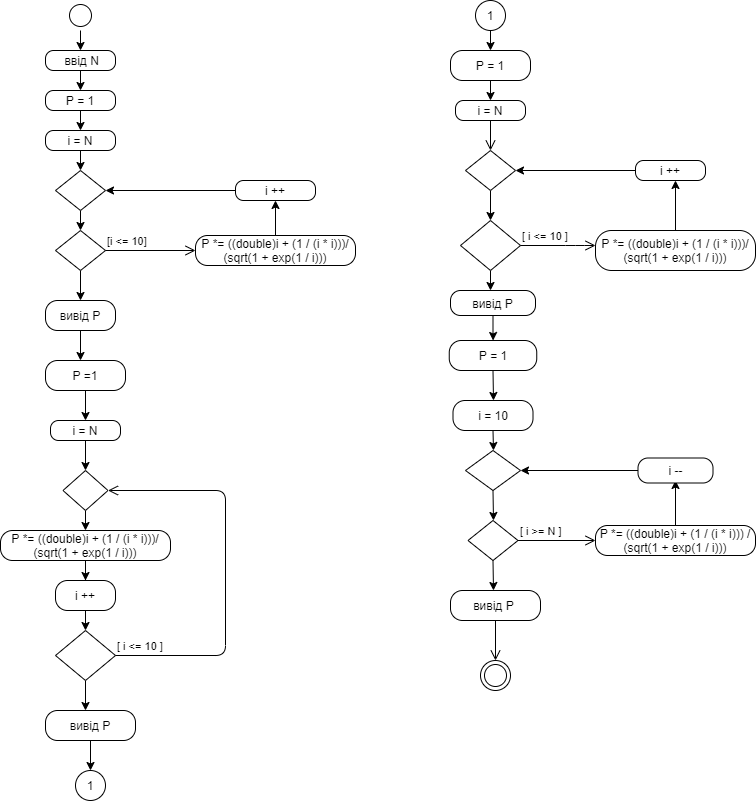

The diagram above was exported from draw.io. Its source (the exported page's mxGraphModel, read from the mxfile embedded in the PNG):
<mxGraphModel dx="782" dy="469" grid="1" gridSize="10" guides="1" tooltips="1" connect="1" arrows="1" fold="1" page="1" pageScale="1" pageWidth="827" pageHeight="1169" math="0" shadow="0">
  <root>
    <mxCell id="0" />
    <mxCell id="1" parent="0" />
    <mxCell id="I0Z_sE2JvcC7kn16b7lE-5" style="edgeStyle=orthogonalEdgeStyle;rounded=0;orthogonalLoop=1;jettySize=auto;html=1;exitX=0.5;exitY=1;exitDx=0;exitDy=0;entryX=0.5;entryY=0;entryDx=0;entryDy=0;" edge="1" parent="1" source="I0Z_sE2JvcC7kn16b7lE-1" target="I0Z_sE2JvcC7kn16b7lE-3">
      <mxGeometry relative="1" as="geometry" />
    </mxCell>
    <mxCell id="I0Z_sE2JvcC7kn16b7lE-1" value="" style="ellipse;html=1;shape=startState;" vertex="1" parent="1">
      <mxGeometry x="110" y="10" width="30" height="30" as="geometry" />
    </mxCell>
    <mxCell id="I0Z_sE2JvcC7kn16b7lE-6" style="edgeStyle=orthogonalEdgeStyle;rounded=0;orthogonalLoop=1;jettySize=auto;html=1;exitX=0.5;exitY=1;exitDx=0;exitDy=0;" edge="1" parent="1" source="I0Z_sE2JvcC7kn16b7lE-3">
      <mxGeometry relative="1" as="geometry">
        <mxPoint x="125" y="100" as="targetPoint" />
      </mxGeometry>
    </mxCell>
    <mxCell id="I0Z_sE2JvcC7kn16b7lE-3" value="&amp;nbsp;ввід N" style="rounded=1;whiteSpace=wrap;html=1;arcSize=40;" vertex="1" parent="1">
      <mxGeometry x="90" y="60" width="70" height="20" as="geometry" />
    </mxCell>
    <mxCell id="I0Z_sE2JvcC7kn16b7lE-9" style="edgeStyle=orthogonalEdgeStyle;rounded=0;orthogonalLoop=1;jettySize=auto;html=1;exitX=0.5;exitY=1;exitDx=0;exitDy=0;" edge="1" parent="1" source="I0Z_sE2JvcC7kn16b7lE-7">
      <mxGeometry relative="1" as="geometry">
        <mxPoint x="125" y="140" as="targetPoint" />
      </mxGeometry>
    </mxCell>
    <mxCell id="I0Z_sE2JvcC7kn16b7lE-7" value="P = 1" style="rounded=1;whiteSpace=wrap;html=1;arcSize=40;" vertex="1" parent="1">
      <mxGeometry x="90" y="100" width="70" height="20" as="geometry" />
    </mxCell>
    <mxCell id="I0Z_sE2JvcC7kn16b7lE-12" style="edgeStyle=orthogonalEdgeStyle;rounded=0;orthogonalLoop=1;jettySize=auto;html=1;exitX=0.5;exitY=1;exitDx=0;exitDy=0;" edge="1" parent="1" source="I0Z_sE2JvcC7kn16b7lE-10">
      <mxGeometry relative="1" as="geometry">
        <mxPoint x="125" y="180" as="targetPoint" />
      </mxGeometry>
    </mxCell>
    <mxCell id="I0Z_sE2JvcC7kn16b7lE-10" value="i = N" style="rounded=1;whiteSpace=wrap;html=1;arcSize=40;" vertex="1" parent="1">
      <mxGeometry x="90" y="140" width="70" height="20" as="geometry" />
    </mxCell>
    <mxCell id="I0Z_sE2JvcC7kn16b7lE-16" style="edgeStyle=orthogonalEdgeStyle;rounded=0;orthogonalLoop=1;jettySize=auto;html=1;exitX=0.5;exitY=1;exitDx=0;exitDy=0;" edge="1" parent="1" source="I0Z_sE2JvcC7kn16b7lE-13">
      <mxGeometry relative="1" as="geometry">
        <mxPoint x="125" y="240" as="targetPoint" />
      </mxGeometry>
    </mxCell>
    <mxCell id="I0Z_sE2JvcC7kn16b7lE-13" value="" style="rhombus;whiteSpace=wrap;html=1;" vertex="1" parent="1">
      <mxGeometry x="100" y="180" width="50" height="40" as="geometry" />
    </mxCell>
    <mxCell id="I0Z_sE2JvcC7kn16b7lE-26" style="edgeStyle=orthogonalEdgeStyle;rounded=0;orthogonalLoop=1;jettySize=auto;html=1;exitX=0.5;exitY=1;exitDx=0;exitDy=0;" edge="1" parent="1" source="I0Z_sE2JvcC7kn16b7lE-17">
      <mxGeometry relative="1" as="geometry">
        <mxPoint x="125" y="310" as="targetPoint" />
      </mxGeometry>
    </mxCell>
    <mxCell id="I0Z_sE2JvcC7kn16b7lE-17" value="" style="rhombus;whiteSpace=wrap;html=1;" vertex="1" parent="1">
      <mxGeometry x="100" y="240" width="50" height="40" as="geometry" />
    </mxCell>
    <mxCell id="I0Z_sE2JvcC7kn16b7lE-18" value="[i &amp;lt;= 10]" style="edgeStyle=orthogonalEdgeStyle;html=1;align=left;verticalAlign=bottom;endArrow=open;endSize=8;" edge="1" source="I0Z_sE2JvcC7kn16b7lE-17" parent="1">
      <mxGeometry x="-1" relative="1" as="geometry">
        <mxPoint x="240" y="260" as="targetPoint" />
      </mxGeometry>
    </mxCell>
    <mxCell id="I0Z_sE2JvcC7kn16b7lE-22" style="edgeStyle=orthogonalEdgeStyle;rounded=0;orthogonalLoop=1;jettySize=auto;html=1;exitX=0.5;exitY=0;exitDx=0;exitDy=0;" edge="1" parent="1" source="I0Z_sE2JvcC7kn16b7lE-20">
      <mxGeometry relative="1" as="geometry">
        <mxPoint x="320" y="210" as="targetPoint" />
      </mxGeometry>
    </mxCell>
    <mxCell id="I0Z_sE2JvcC7kn16b7lE-20" value="P *= ((double)i + (1 / (i * i)))/ (sqrt(1 + exp(1 / i)))" style="rounded=1;whiteSpace=wrap;html=1;arcSize=40;" vertex="1" parent="1">
      <mxGeometry x="240" y="245" width="160" height="30" as="geometry" />
    </mxCell>
    <mxCell id="I0Z_sE2JvcC7kn16b7lE-25" style="edgeStyle=orthogonalEdgeStyle;rounded=0;orthogonalLoop=1;jettySize=auto;html=1;exitX=0;exitY=0.5;exitDx=0;exitDy=0;entryX=1;entryY=0.5;entryDx=0;entryDy=0;" edge="1" parent="1" source="I0Z_sE2JvcC7kn16b7lE-23" target="I0Z_sE2JvcC7kn16b7lE-13">
      <mxGeometry relative="1" as="geometry" />
    </mxCell>
    <mxCell id="I0Z_sE2JvcC7kn16b7lE-23" value="i ++" style="rounded=1;whiteSpace=wrap;html=1;arcSize=40;" vertex="1" parent="1">
      <mxGeometry x="280" y="190" width="80" height="20" as="geometry" />
    </mxCell>
    <mxCell id="I0Z_sE2JvcC7kn16b7lE-29" style="edgeStyle=orthogonalEdgeStyle;rounded=0;orthogonalLoop=1;jettySize=auto;html=1;exitX=0.5;exitY=1;exitDx=0;exitDy=0;" edge="1" parent="1" source="I0Z_sE2JvcC7kn16b7lE-27">
      <mxGeometry relative="1" as="geometry">
        <mxPoint x="125" y="370" as="targetPoint" />
      </mxGeometry>
    </mxCell>
    <mxCell id="I0Z_sE2JvcC7kn16b7lE-27" value="вивід P" style="rounded=1;whiteSpace=wrap;html=1;arcSize=40;" vertex="1" parent="1">
      <mxGeometry x="90" y="310" width="70" height="30" as="geometry" />
    </mxCell>
    <mxCell id="I0Z_sE2JvcC7kn16b7lE-32" style="edgeStyle=orthogonalEdgeStyle;rounded=0;orthogonalLoop=1;jettySize=auto;html=1;exitX=0.5;exitY=1;exitDx=0;exitDy=0;" edge="1" parent="1" source="I0Z_sE2JvcC7kn16b7lE-30">
      <mxGeometry relative="1" as="geometry">
        <mxPoint x="130" y="430" as="targetPoint" />
      </mxGeometry>
    </mxCell>
    <mxCell id="I0Z_sE2JvcC7kn16b7lE-30" value="P =1" style="rounded=1;whiteSpace=wrap;html=1;arcSize=40;" vertex="1" parent="1">
      <mxGeometry x="90" y="370" width="80" height="30" as="geometry" />
    </mxCell>
    <mxCell id="I0Z_sE2JvcC7kn16b7lE-35" style="edgeStyle=orthogonalEdgeStyle;rounded=0;orthogonalLoop=1;jettySize=auto;html=1;exitX=0.5;exitY=1;exitDx=0;exitDy=0;" edge="1" parent="1" source="I0Z_sE2JvcC7kn16b7lE-33">
      <mxGeometry relative="1" as="geometry">
        <mxPoint x="130" y="480" as="targetPoint" />
      </mxGeometry>
    </mxCell>
    <mxCell id="I0Z_sE2JvcC7kn16b7lE-33" value="i = N" style="rounded=1;whiteSpace=wrap;html=1;arcSize=40;" vertex="1" parent="1">
      <mxGeometry x="95" y="430" width="70" height="20" as="geometry" />
    </mxCell>
    <mxCell id="I0Z_sE2JvcC7kn16b7lE-42" style="edgeStyle=orthogonalEdgeStyle;rounded=0;orthogonalLoop=1;jettySize=auto;html=1;exitX=0.5;exitY=1;exitDx=0;exitDy=0;" edge="1" parent="1" source="I0Z_sE2JvcC7kn16b7lE-39">
      <mxGeometry relative="1" as="geometry">
        <mxPoint x="130" y="540" as="targetPoint" />
      </mxGeometry>
    </mxCell>
    <mxCell id="I0Z_sE2JvcC7kn16b7lE-39" value="" style="rhombus;whiteSpace=wrap;html=1;" vertex="1" parent="1">
      <mxGeometry x="107.5" y="480" width="45" height="40" as="geometry" />
    </mxCell>
    <mxCell id="I0Z_sE2JvcC7kn16b7lE-45" style="edgeStyle=orthogonalEdgeStyle;rounded=0;orthogonalLoop=1;jettySize=auto;html=1;exitX=0.5;exitY=1;exitDx=0;exitDy=0;" edge="1" parent="1" source="I0Z_sE2JvcC7kn16b7lE-43" target="I0Z_sE2JvcC7kn16b7lE-46">
      <mxGeometry relative="1" as="geometry">
        <mxPoint x="130" y="590" as="targetPoint" />
      </mxGeometry>
    </mxCell>
    <mxCell id="I0Z_sE2JvcC7kn16b7lE-43" value="P *= ((double)i + (1 / (i * i)))/ (sqrt(1 + exp(1 / i)))" style="rounded=1;whiteSpace=wrap;html=1;arcSize=40;" vertex="1" parent="1">
      <mxGeometry x="45" y="540" width="170" height="30" as="geometry" />
    </mxCell>
    <mxCell id="I0Z_sE2JvcC7kn16b7lE-53" style="edgeStyle=orthogonalEdgeStyle;rounded=0;orthogonalLoop=1;jettySize=auto;html=1;exitX=0.5;exitY=1;exitDx=0;exitDy=0;" edge="1" parent="1" source="I0Z_sE2JvcC7kn16b7lE-46">
      <mxGeometry relative="1" as="geometry">
        <mxPoint x="130" y="640" as="targetPoint" />
      </mxGeometry>
    </mxCell>
    <mxCell id="I0Z_sE2JvcC7kn16b7lE-46" value="i ++" style="rounded=1;whiteSpace=wrap;html=1;arcSize=40;" vertex="1" parent="1">
      <mxGeometry x="100" y="590" width="60" height="30" as="geometry" />
    </mxCell>
    <mxCell id="I0Z_sE2JvcC7kn16b7lE-54" style="edgeStyle=orthogonalEdgeStyle;rounded=0;orthogonalLoop=1;jettySize=auto;html=1;exitX=0.5;exitY=1;exitDx=0;exitDy=0;" edge="1" parent="1" source="I0Z_sE2JvcC7kn16b7lE-50">
      <mxGeometry relative="1" as="geometry">
        <mxPoint x="130" y="720" as="targetPoint" />
      </mxGeometry>
    </mxCell>
    <mxCell id="I0Z_sE2JvcC7kn16b7lE-50" value="" style="rhombus;whiteSpace=wrap;html=1;" vertex="1" parent="1">
      <mxGeometry x="100" y="640" width="60" height="50" as="geometry" />
    </mxCell>
    <mxCell id="I0Z_sE2JvcC7kn16b7lE-51" value="[&amp;nbsp;i &amp;lt;= 10 ]" style="edgeStyle=orthogonalEdgeStyle;html=1;align=left;verticalAlign=bottom;endArrow=open;endSize=8;entryX=1;entryY=0.5;entryDx=0;entryDy=0;" edge="1" source="I0Z_sE2JvcC7kn16b7lE-50" parent="1" target="I0Z_sE2JvcC7kn16b7lE-39">
      <mxGeometry x="-1" relative="1" as="geometry">
        <mxPoint x="270" y="500" as="targetPoint" />
        <Array as="points">
          <mxPoint x="270" y="665" />
          <mxPoint x="270" y="500" />
        </Array>
      </mxGeometry>
    </mxCell>
    <mxCell id="I0Z_sE2JvcC7kn16b7lE-59" style="edgeStyle=orthogonalEdgeStyle;rounded=0;orthogonalLoop=1;jettySize=auto;html=1;exitX=0.5;exitY=1;exitDx=0;exitDy=0;" edge="1" parent="1" source="I0Z_sE2JvcC7kn16b7lE-55" target="I0Z_sE2JvcC7kn16b7lE-57">
      <mxGeometry relative="1" as="geometry" />
    </mxCell>
    <mxCell id="I0Z_sE2JvcC7kn16b7lE-55" value="вивід P" style="rounded=1;whiteSpace=wrap;html=1;arcSize=40;" vertex="1" parent="1">
      <mxGeometry x="90" y="720" width="90" height="30" as="geometry" />
    </mxCell>
    <mxCell id="I0Z_sE2JvcC7kn16b7lE-57" value="1" style="ellipse;" vertex="1" parent="1">
      <mxGeometry x="120" y="780" width="30" height="30" as="geometry" />
    </mxCell>
    <mxCell id="I0Z_sE2JvcC7kn16b7lE-61" style="edgeStyle=orthogonalEdgeStyle;rounded=0;orthogonalLoop=1;jettySize=auto;html=1;exitX=0.5;exitY=1;exitDx=0;exitDy=0;" edge="1" parent="1" source="I0Z_sE2JvcC7kn16b7lE-60">
      <mxGeometry relative="1" as="geometry">
        <mxPoint x="535" y="60" as="targetPoint" />
      </mxGeometry>
    </mxCell>
    <mxCell id="I0Z_sE2JvcC7kn16b7lE-60" value="1" style="ellipse;" vertex="1" parent="1">
      <mxGeometry x="520" y="10" width="30" height="30" as="geometry" />
    </mxCell>
    <mxCell id="I0Z_sE2JvcC7kn16b7lE-64" style="edgeStyle=orthogonalEdgeStyle;rounded=0;orthogonalLoop=1;jettySize=auto;html=1;exitX=0.5;exitY=1;exitDx=0;exitDy=0;" edge="1" parent="1" source="I0Z_sE2JvcC7kn16b7lE-62">
      <mxGeometry relative="1" as="geometry">
        <mxPoint x="535" y="110" as="targetPoint" />
      </mxGeometry>
    </mxCell>
    <mxCell id="I0Z_sE2JvcC7kn16b7lE-62" value="P = 1" style="rounded=1;whiteSpace=wrap;html=1;arcSize=40;" vertex="1" parent="1">
      <mxGeometry x="495" y="60" width="80" height="30" as="geometry" />
    </mxCell>
    <mxCell id="I0Z_sE2JvcC7kn16b7lE-65" value="i = N" style="rounded=1;whiteSpace=wrap;html=1;arcSize=40;" vertex="1" parent="1">
      <mxGeometry x="500" y="110" width="70" height="20" as="geometry" />
    </mxCell>
    <mxCell id="I0Z_sE2JvcC7kn16b7lE-66" value="" style="edgeStyle=orthogonalEdgeStyle;html=1;verticalAlign=bottom;endArrow=open;endSize=8;" edge="1" source="I0Z_sE2JvcC7kn16b7lE-65" parent="1">
      <mxGeometry relative="1" as="geometry">
        <mxPoint x="535" y="160" as="targetPoint" />
      </mxGeometry>
    </mxCell>
    <mxCell id="I0Z_sE2JvcC7kn16b7lE-70" style="edgeStyle=orthogonalEdgeStyle;rounded=0;orthogonalLoop=1;jettySize=auto;html=1;exitX=0.5;exitY=1;exitDx=0;exitDy=0;" edge="1" parent="1" source="I0Z_sE2JvcC7kn16b7lE-67">
      <mxGeometry relative="1" as="geometry">
        <mxPoint x="535" y="230" as="targetPoint" />
      </mxGeometry>
    </mxCell>
    <mxCell id="I0Z_sE2JvcC7kn16b7lE-67" value="" style="rhombus;whiteSpace=wrap;html=1;" vertex="1" parent="1">
      <mxGeometry x="510" y="160" width="50" height="40" as="geometry" />
    </mxCell>
    <mxCell id="I0Z_sE2JvcC7kn16b7lE-83" style="edgeStyle=orthogonalEdgeStyle;rounded=0;orthogonalLoop=1;jettySize=auto;html=1;exitX=0.5;exitY=1;exitDx=0;exitDy=0;" edge="1" parent="1" source="I0Z_sE2JvcC7kn16b7lE-71">
      <mxGeometry relative="1" as="geometry">
        <mxPoint x="535" y="300" as="targetPoint" />
      </mxGeometry>
    </mxCell>
    <mxCell id="I0Z_sE2JvcC7kn16b7lE-71" value="" style="rhombus;whiteSpace=wrap;html=1;" vertex="1" parent="1">
      <mxGeometry x="505" y="230" width="60" height="50" as="geometry" />
    </mxCell>
    <mxCell id="I0Z_sE2JvcC7kn16b7lE-72" value="[&amp;nbsp;i &amp;lt;= 10 ]" style="edgeStyle=orthogonalEdgeStyle;html=1;align=left;verticalAlign=bottom;endArrow=open;endSize=8;" edge="1" source="I0Z_sE2JvcC7kn16b7lE-71" parent="1">
      <mxGeometry x="-1" relative="1" as="geometry">
        <mxPoint x="640" y="255" as="targetPoint" />
        <Array as="points">
          <mxPoint x="620" y="255" />
          <mxPoint x="620" y="255" />
        </Array>
      </mxGeometry>
    </mxCell>
    <mxCell id="I0Z_sE2JvcC7kn16b7lE-76" style="edgeStyle=orthogonalEdgeStyle;rounded=0;orthogonalLoop=1;jettySize=auto;html=1;exitX=0.5;exitY=0;exitDx=0;exitDy=0;" edge="1" parent="1" source="I0Z_sE2JvcC7kn16b7lE-74">
      <mxGeometry relative="1" as="geometry">
        <mxPoint x="720" y="190" as="targetPoint" />
      </mxGeometry>
    </mxCell>
    <mxCell id="I0Z_sE2JvcC7kn16b7lE-74" value="P *= ((double)i + (1 / (i * i)))/ (sqrt(1 + exp(1 / i)))" style="rounded=1;whiteSpace=wrap;html=1;arcSize=40;" vertex="1" parent="1">
      <mxGeometry x="640" y="240" width="160" height="40" as="geometry" />
    </mxCell>
    <mxCell id="I0Z_sE2JvcC7kn16b7lE-80" style="edgeStyle=orthogonalEdgeStyle;rounded=0;orthogonalLoop=1;jettySize=auto;html=1;exitX=0;exitY=0.5;exitDx=0;exitDy=0;entryX=1;entryY=0.5;entryDx=0;entryDy=0;" edge="1" parent="1" source="I0Z_sE2JvcC7kn16b7lE-77" target="I0Z_sE2JvcC7kn16b7lE-67">
      <mxGeometry relative="1" as="geometry" />
    </mxCell>
    <mxCell id="I0Z_sE2JvcC7kn16b7lE-77" value="i ++" style="rounded=1;whiteSpace=wrap;html=1;arcSize=40;" vertex="1" parent="1">
      <mxGeometry x="680" y="170" width="70" height="20" as="geometry" />
    </mxCell>
    <mxCell id="I0Z_sE2JvcC7kn16b7lE-84" style="edgeStyle=orthogonalEdgeStyle;rounded=0;orthogonalLoop=1;jettySize=auto;html=1;exitX=0.5;exitY=1;exitDx=0;exitDy=0;" edge="1" parent="1" source="I0Z_sE2JvcC7kn16b7lE-82" target="I0Z_sE2JvcC7kn16b7lE-85">
      <mxGeometry relative="1" as="geometry">
        <mxPoint x="538" y="350" as="targetPoint" />
      </mxGeometry>
    </mxCell>
    <mxCell id="I0Z_sE2JvcC7kn16b7lE-82" value="вивід P" style="rounded=1;whiteSpace=wrap;html=1;arcSize=40;" vertex="1" parent="1">
      <mxGeometry x="495" y="300" width="85" height="25" as="geometry" />
    </mxCell>
    <mxCell id="I0Z_sE2JvcC7kn16b7lE-86" style="edgeStyle=orthogonalEdgeStyle;rounded=0;orthogonalLoop=1;jettySize=auto;html=1;exitX=0.5;exitY=1;exitDx=0;exitDy=0;" edge="1" parent="1" source="I0Z_sE2JvcC7kn16b7lE-85">
      <mxGeometry relative="1" as="geometry">
        <mxPoint x="538" y="410" as="targetPoint" />
      </mxGeometry>
    </mxCell>
    <mxCell id="I0Z_sE2JvcC7kn16b7lE-85" value="P = 1" style="rounded=1;whiteSpace=wrap;html=1;arcSize=40;" vertex="1" parent="1">
      <mxGeometry x="493.75" y="350" width="87.5" height="30" as="geometry" />
    </mxCell>
    <mxCell id="I0Z_sE2JvcC7kn16b7lE-89" style="edgeStyle=orthogonalEdgeStyle;rounded=0;orthogonalLoop=1;jettySize=auto;html=1;exitX=0.5;exitY=1;exitDx=0;exitDy=0;" edge="1" parent="1" source="I0Z_sE2JvcC7kn16b7lE-87">
      <mxGeometry relative="1" as="geometry">
        <mxPoint x="538" y="460" as="targetPoint" />
      </mxGeometry>
    </mxCell>
    <mxCell id="I0Z_sE2JvcC7kn16b7lE-87" value="i = 10" style="rounded=1;whiteSpace=wrap;html=1;arcSize=40;" vertex="1" parent="1">
      <mxGeometry x="497.5" y="410" width="80" height="30" as="geometry" />
    </mxCell>
    <mxCell id="I0Z_sE2JvcC7kn16b7lE-93" style="edgeStyle=orthogonalEdgeStyle;rounded=0;orthogonalLoop=1;jettySize=auto;html=1;exitX=0.5;exitY=1;exitDx=0;exitDy=0;" edge="1" parent="1" source="I0Z_sE2JvcC7kn16b7lE-90">
      <mxGeometry relative="1" as="geometry">
        <mxPoint x="538" y="530" as="targetPoint" />
      </mxGeometry>
    </mxCell>
    <mxCell id="I0Z_sE2JvcC7kn16b7lE-90" value="" style="rhombus;whiteSpace=wrap;html=1;" vertex="1" parent="1">
      <mxGeometry x="510" y="460" width="55" height="40" as="geometry" />
    </mxCell>
    <mxCell id="I0Z_sE2JvcC7kn16b7lE-103" style="edgeStyle=orthogonalEdgeStyle;rounded=0;orthogonalLoop=1;jettySize=auto;html=1;exitX=0.5;exitY=1;exitDx=0;exitDy=0;" edge="1" parent="1" source="I0Z_sE2JvcC7kn16b7lE-94">
      <mxGeometry relative="1" as="geometry">
        <mxPoint x="538" y="600" as="targetPoint" />
      </mxGeometry>
    </mxCell>
    <mxCell id="I0Z_sE2JvcC7kn16b7lE-94" value="" style="rhombus;whiteSpace=wrap;html=1;" vertex="1" parent="1">
      <mxGeometry x="512.5" y="530" width="50" height="40" as="geometry" />
    </mxCell>
    <mxCell id="I0Z_sE2JvcC7kn16b7lE-95" value="[&amp;nbsp;i &amp;gt;= N ]" style="edgeStyle=orthogonalEdgeStyle;html=1;align=left;verticalAlign=bottom;endArrow=open;endSize=8;" edge="1" source="I0Z_sE2JvcC7kn16b7lE-94" parent="1">
      <mxGeometry x="-1" relative="1" as="geometry">
        <mxPoint x="640" y="550" as="targetPoint" />
      </mxGeometry>
    </mxCell>
    <mxCell id="I0Z_sE2JvcC7kn16b7lE-99" style="edgeStyle=orthogonalEdgeStyle;rounded=0;orthogonalLoop=1;jettySize=auto;html=1;exitX=0.5;exitY=0;exitDx=0;exitDy=0;" edge="1" parent="1" source="I0Z_sE2JvcC7kn16b7lE-97">
      <mxGeometry relative="1" as="geometry">
        <mxPoint x="720" y="490" as="targetPoint" />
      </mxGeometry>
    </mxCell>
    <mxCell id="I0Z_sE2JvcC7kn16b7lE-97" value="P *= ((double)i + (1 / (i * i))) / (sqrt(1 + exp(1 / i)))" style="rounded=1;whiteSpace=wrap;html=1;arcSize=40;" vertex="1" parent="1">
      <mxGeometry x="640" y="535" width="160" height="30" as="geometry" />
    </mxCell>
    <mxCell id="I0Z_sE2JvcC7kn16b7lE-102" style="edgeStyle=orthogonalEdgeStyle;rounded=0;orthogonalLoop=1;jettySize=auto;html=1;exitX=0;exitY=0.5;exitDx=0;exitDy=0;entryX=1;entryY=0.5;entryDx=0;entryDy=0;" edge="1" parent="1" source="I0Z_sE2JvcC7kn16b7lE-100" target="I0Z_sE2JvcC7kn16b7lE-90">
      <mxGeometry relative="1" as="geometry" />
    </mxCell>
    <mxCell id="I0Z_sE2JvcC7kn16b7lE-100" value="i --" style="rounded=1;whiteSpace=wrap;html=1;arcSize=40;" vertex="1" parent="1">
      <mxGeometry x="682.5" y="467.5" width="75" height="25" as="geometry" />
    </mxCell>
    <mxCell id="I0Z_sE2JvcC7kn16b7lE-104" value="вивід P&amp;nbsp;" style="rounded=1;whiteSpace=wrap;html=1;arcSize=40;" vertex="1" parent="1">
      <mxGeometry x="495" y="600" width="90" height="30" as="geometry" />
    </mxCell>
    <mxCell id="I0Z_sE2JvcC7kn16b7lE-105" value="" style="edgeStyle=orthogonalEdgeStyle;html=1;verticalAlign=bottom;endArrow=open;endSize=8;entryX=0.5;entryY=0;entryDx=0;entryDy=0;entryPerimeter=0;" edge="1" source="I0Z_sE2JvcC7kn16b7lE-104" parent="1" target="I0Z_sE2JvcC7kn16b7lE-106">
      <mxGeometry relative="1" as="geometry">
        <mxPoint x="540" y="665" as="targetPoint" />
      </mxGeometry>
    </mxCell>
    <mxCell id="I0Z_sE2JvcC7kn16b7lE-106" value="" style="ellipse;html=1;shape=endState;" vertex="1" parent="1">
      <mxGeometry x="525" y="670" width="30" height="30" as="geometry" />
    </mxCell>
  </root>
</mxGraphModel>